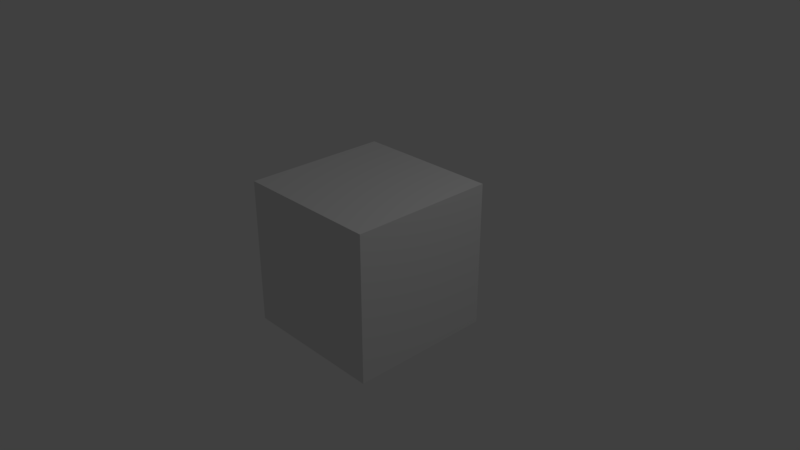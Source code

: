 # Source: slave.blend  (saved by Blender 2.78.0; exported with 4.5.12 LTS)
import bpy
from mathutils import Matrix  # noqa: F401  (used for matrix-valued properties, if any)

bpy.ops.wm.read_factory_settings(use_empty=True)
scene = bpy.context.scene
scene.name = 'Scene'

# ---- collections
col_collection_1 = bpy.data.collections.new('Collection 1'); scene.collection.children.link(col_collection_1)

# ---- materials (node trees are filled in below, after node groups)
mat_material = bpy.data.materials.new('Material')
mat_material.alpha_threshold = 0.0
mat_material.roughness = 0.5
mat_material.line_color = (0.0, 0.0, 0.0, 1.0)

# ---- material node trees

# ---- world
world_world = bpy.data.worlds.new('World'); scene.world = world_world
world_world.color = (0.05088, 0.05088, 0.05088)
world_world.use_sun_shadow = False
world_world.sun_shadow_jitter_overblur = 0.0
world_world.cycles.sampling_method = 'MANUAL'

# ---- cameras
cam_camera = bpy.data.cameras.new('Camera')
cam_camera.clip_end = 100.0
cam_camera.lens = 35.0
cam_camera.sensor_width = 32.0
cam_camera.sensor_height = 18.0
cam_camera.ortho_scale = 7.314
cam_camera.dof.focus_distance = 0.0
cam_camera.dof.aperture_fstop = 128.0

# ---- lights
light_lamp = bpy.data.lights.new('Lamp', 'POINT')
light_lamp.transmission_factor = 0.0
light_lamp.cutoff_distance = 30.0
light_lamp.energy = 100.0
light_lamp.shadow_buffer_clip_start = 1.001
light_lamp.shadow_soft_size = 0.1
light_lamp.shadow_maximum_resolution = 0.006
light_lamp.use_absolute_resolution = True

# ---- meshes
me_cube = bpy.data.meshes.new('Cube')
me_cube.from_pydata([(1.0, 1.0, -1.0), (1.0, -1.0, -1.0), (-1.0, -1.0, -1.0), (-1.0, 1.0, -1.0), (1.0, 1.0, 1.0), (1.0, -1.0, 1.0), (-1.0, -1.0, 1.0), (-1.0, 1.0, 1.0)], [], [(0, 1, 2, 3), (4, 7, 6, 5), (0, 4, 5, 1), (1, 5, 6, 2), (2, 6, 7, 3), (4, 0, 3, 7)])
me_cube.materials.append(mat_material)
me_cube.use_remesh_preserve_volume = False
me_cube.use_remesh_preserve_attributes = False
me_cube.use_mirror_vertex_groups = False
me_cube.update()

# ---- objects
ob_cube = bpy.data.objects.new('Cube', me_cube)
ob_lamp = bpy.data.objects.new('Lamp', light_lamp)
ob_camera = bpy.data.objects.new('Camera', cam_camera)

# ---- transforms, parenting, visibility, modifiers, constraints
ob_cube.location = (0.0, 0.0, 0.0)
ob_cube.lock_rotations_4d = False
ob_cube.empty_display_type = 'ARROWS'
ob_cube.lineart.crease_threshold = 0.0
ob_lamp.location = (4.076, 1.005, 5.904)
ob_lamp.rotation_euler = (0.6503, 0.05522, 1.866)
ob_lamp.lock_rotations_4d = False
ob_lamp.empty_display_type = 'ARROWS'
ob_lamp.color = (0.0, 0.0, 0.0, 0.0)
ob_lamp.lineart.crease_threshold = 0.0
ob_camera.location = (7.481, -6.508, 5.344)
ob_camera.rotation_euler = (1.109, 0.0, 0.8149)
ob_camera.lock_rotations_4d = False
ob_camera.empty_display_type = 'ARROWS'
ob_camera.color = (0.0, 0.0, 0.0, 0.0)
ob_camera.display_type = 'WIRE'
ob_camera.lineart.crease_threshold = 0.0

# ---- collection membership
col_collection_1.objects.link(ob_cube)
col_collection_1.objects.link(ob_lamp)
col_collection_1.objects.link(ob_camera)

# ---- scene / render settings (as saved in the file)
scene.camera = ob_camera
scene.frame_start = 1; scene.frame_end = 250; scene.frame_set(1)
scene.render.engine = 'BLENDER_EEVEE_NEXT'
scene.render.resolution_percentage = 50
scene.render.dither_intensity = 0.0
scene.cycles.use_denoising = False
scene.cycles.samples = 128
scene.cycles.sampling_pattern = 'TABULATED_SOBOL'
scene.cycles.light_sampling_threshold = 0.0
scene.cycles.use_adaptive_sampling = False
scene.cycles.use_light_tree = False
scene.cycles.blur_glossy = 0.0
scene.cycles.sample_clamp_indirect = 0.0
scene.view_settings.view_transform = 'Standard'
bpy.context.view_layer.update()
